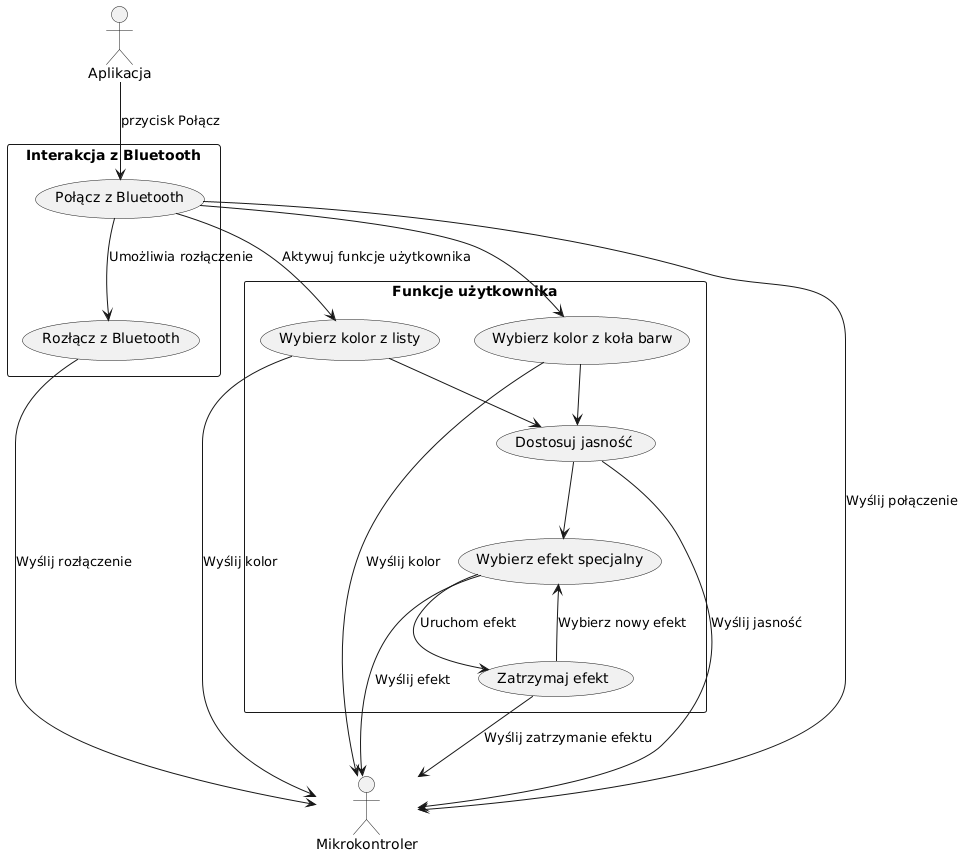

The diagram above was rendered by PlantUML. Its source (embedded in the PNG):
@startuml
actor Aplikacja
actor Mikrokontroler

rectangle "Interakcja z Bluetooth" {
  usecase "Połącz z Bluetooth" as ConnectBT
  usecase "Rozłącz z Bluetooth" as DisconnectBT
}

rectangle "Funkcje użytkownika" {
  usecase "Wybierz kolor z listy" as SelectColor
  usecase "Wybierz kolor z koła barw" as SelectColorCircle
  usecase "Dostosuj jasność" as AdjustBrightness
  usecase "Wybierz efekt specjalny" as SelectEffect
  usecase "Zatrzymaj efekt" as StopEffect
}

Aplikacja --> ConnectBT : przycisk Połącz
ConnectBT --> SelectColor : Aktywuj funkcje użytkownika
ConnectBT --> SelectColorCircle
ConnectBT --> DisconnectBT : Umożliwia rozłączenie
DisconnectBT --> Mikrokontroler : Wyślij rozłączenie

SelectColor --> AdjustBrightness
SelectColorCircle --> AdjustBrightness
AdjustBrightness --> SelectEffect

SelectEffect --> StopEffect : Uruchom efekt
StopEffect --> SelectEffect : Wybierz nowy efekt

SelectColor --> Mikrokontroler: Wyślij kolor
SelectColorCircle --> Mikrokontroler: Wyślij kolor
AdjustBrightness --> Mikrokontroler: Wyślij jasność
SelectEffect --> Mikrokontroler: Wyślij efekt
StopEffect --> Mikrokontroler: Wyślij zatrzymanie efektu
ConnectBT --> Mikrokontroler : Wyślij połączenie
@enduml